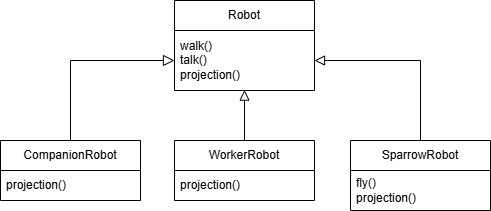

The diagram above was exported from draw.io. Its source (the exported page's mxGraphModel, read from the mxfile embedded in the PNG):
<mxGraphModel dx="1042" dy="527" grid="1" gridSize="10" guides="1" tooltips="1" connect="1" arrows="1" fold="1" page="1" pageScale="1" pageWidth="827" pageHeight="1169" math="0" shadow="0">
  <root>
    <mxCell id="0" />
    <mxCell id="1" parent="0" />
    <mxCell id="cZYul81nCw-HxHoBjfI0-1" value="Robot" style="swimlane;fontStyle=0;childLayout=stackLayout;horizontal=1;startSize=30;horizontalStack=0;resizeParent=1;resizeParentMax=0;resizeLast=0;collapsible=1;marginBottom=0;whiteSpace=wrap;html=1;" vertex="1" parent="1">
      <mxGeometry x="344" y="110" width="140" height="90" as="geometry" />
    </mxCell>
    <mxCell id="cZYul81nCw-HxHoBjfI0-2" value="walk()&lt;div&gt;talk()&lt;/div&gt;&lt;div&gt;projection()&lt;/div&gt;" style="text;strokeColor=none;fillColor=none;align=left;verticalAlign=middle;spacingLeft=4;spacingRight=4;overflow=hidden;points=[[0,0.5],[1,0.5]];portConstraint=eastwest;rotatable=0;whiteSpace=wrap;html=1;" vertex="1" parent="cZYul81nCw-HxHoBjfI0-1">
      <mxGeometry y="30" width="140" height="60" as="geometry" />
    </mxCell>
    <mxCell id="cZYul81nCw-HxHoBjfI0-13" style="edgeStyle=orthogonalEdgeStyle;rounded=0;orthogonalLoop=1;jettySize=auto;html=1;exitX=0.5;exitY=0;exitDx=0;exitDy=0;entryX=0;entryY=0.5;entryDx=0;entryDy=0;endArrow=block;endFill=0;endSize=9;" edge="1" parent="1" source="cZYul81nCw-HxHoBjfI0-5" target="cZYul81nCw-HxHoBjfI0-2">
      <mxGeometry relative="1" as="geometry" />
    </mxCell>
    <mxCell id="cZYul81nCw-HxHoBjfI0-5" value="CompanionRobot" style="swimlane;fontStyle=0;childLayout=stackLayout;horizontal=1;startSize=30;horizontalStack=0;resizeParent=1;resizeParentMax=0;resizeLast=0;collapsible=1;marginBottom=0;whiteSpace=wrap;html=1;" vertex="1" parent="1">
      <mxGeometry x="170" y="250" width="140" height="60" as="geometry" />
    </mxCell>
    <mxCell id="cZYul81nCw-HxHoBjfI0-6" value="projection()" style="text;strokeColor=none;fillColor=none;align=left;verticalAlign=middle;spacingLeft=4;spacingRight=4;overflow=hidden;points=[[0,0.5],[1,0.5]];portConstraint=eastwest;rotatable=0;whiteSpace=wrap;html=1;" vertex="1" parent="cZYul81nCw-HxHoBjfI0-5">
      <mxGeometry y="30" width="140" height="30" as="geometry" />
    </mxCell>
    <mxCell id="cZYul81nCw-HxHoBjfI0-9" value="WorkerRobot" style="swimlane;fontStyle=0;childLayout=stackLayout;horizontal=1;startSize=30;horizontalStack=0;resizeParent=1;resizeParentMax=0;resizeLast=0;collapsible=1;marginBottom=0;whiteSpace=wrap;html=1;" vertex="1" parent="1">
      <mxGeometry x="344" y="250" width="140" height="60" as="geometry" />
    </mxCell>
    <mxCell id="cZYul81nCw-HxHoBjfI0-10" value="projection()" style="text;strokeColor=none;fillColor=none;align=left;verticalAlign=middle;spacingLeft=4;spacingRight=4;overflow=hidden;points=[[0,0.5],[1,0.5]];portConstraint=eastwest;rotatable=0;whiteSpace=wrap;html=1;" vertex="1" parent="cZYul81nCw-HxHoBjfI0-9">
      <mxGeometry y="30" width="140" height="30" as="geometry" />
    </mxCell>
    <mxCell id="cZYul81nCw-HxHoBjfI0-15" style="edgeStyle=orthogonalEdgeStyle;rounded=0;orthogonalLoop=1;jettySize=auto;html=1;exitX=0.5;exitY=0;exitDx=0;exitDy=0;entryX=1;entryY=0.5;entryDx=0;entryDy=0;endArrow=block;endFill=0;endSize=8;" edge="1" parent="1" source="cZYul81nCw-HxHoBjfI0-11" target="cZYul81nCw-HxHoBjfI0-2">
      <mxGeometry relative="1" as="geometry" />
    </mxCell>
    <mxCell id="cZYul81nCw-HxHoBjfI0-11" value="SparrowRobot" style="swimlane;fontStyle=0;childLayout=stackLayout;horizontal=1;startSize=30;horizontalStack=0;resizeParent=1;resizeParentMax=0;resizeLast=0;collapsible=1;marginBottom=0;whiteSpace=wrap;html=1;" vertex="1" parent="1">
      <mxGeometry x="520" y="250" width="140" height="70" as="geometry" />
    </mxCell>
    <mxCell id="cZYul81nCw-HxHoBjfI0-12" value="&lt;div&gt;fly()&lt;/div&gt;projection()" style="text;strokeColor=none;fillColor=none;align=left;verticalAlign=middle;spacingLeft=4;spacingRight=4;overflow=hidden;points=[[0,0.5],[1,0.5]];portConstraint=eastwest;rotatable=0;whiteSpace=wrap;html=1;" vertex="1" parent="cZYul81nCw-HxHoBjfI0-11">
      <mxGeometry y="30" width="140" height="40" as="geometry" />
    </mxCell>
    <mxCell id="cZYul81nCw-HxHoBjfI0-14" style="edgeStyle=orthogonalEdgeStyle;rounded=0;orthogonalLoop=1;jettySize=auto;html=1;exitX=0.5;exitY=0;exitDx=0;exitDy=0;entryX=0.5;entryY=0.993;entryDx=0;entryDy=0;entryPerimeter=0;endArrow=block;endFill=0;endSize=8;" edge="1" parent="1" source="cZYul81nCw-HxHoBjfI0-9" target="cZYul81nCw-HxHoBjfI0-2">
      <mxGeometry relative="1" as="geometry" />
    </mxCell>
  </root>
</mxGraphModel>